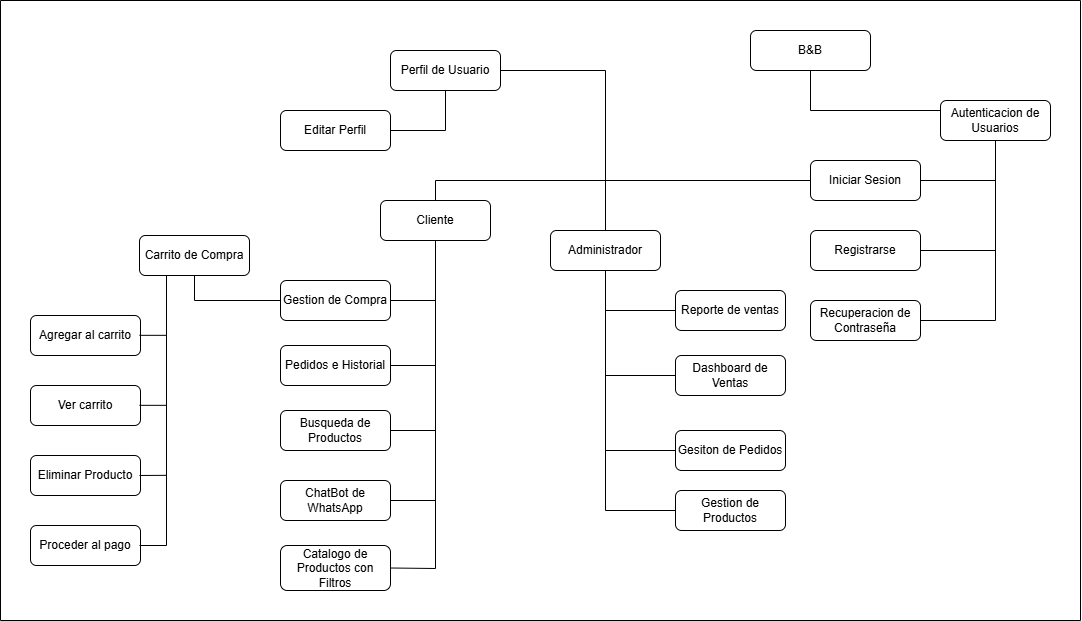

The diagram above was exported from draw.io. Its source (the exported page's mxGraphModel, read from the mxfile embedded in the PNG):
<mxGraphModel dx="2414" dy="826" grid="1" gridSize="10" guides="1" tooltips="1" connect="1" arrows="1" fold="1" page="1" pageScale="1" pageWidth="827" pageHeight="1169" math="0" shadow="0">
  <root>
    <mxCell id="0" />
    <mxCell id="1" parent="0" />
    <mxCell id="gKS0-VVGWIftxQdboPT3-3" value="B&amp;amp;B" style="rounded=1;whiteSpace=wrap;html=1;" parent="1" vertex="1">
      <mxGeometry x="400" y="50" width="120" height="40" as="geometry" />
    </mxCell>
    <mxCell id="jylkuSkSXE0r-kT09rNf-1" value="" style="group;flipH=1;" vertex="1" connectable="0" parent="1">
      <mxGeometry x="-320" y="255" width="219" height="330" as="geometry" />
    </mxCell>
    <mxCell id="gKS0-VVGWIftxQdboPT3-38" value="Carrito de Compra" style="rounded=1;whiteSpace=wrap;html=1;" parent="jylkuSkSXE0r-kT09rNf-1" vertex="1">
      <mxGeometry x="109" width="110" height="40" as="geometry" />
    </mxCell>
    <mxCell id="gKS0-VVGWIftxQdboPT3-39" value="Agregar al carrito" style="rounded=1;whiteSpace=wrap;html=1;" parent="jylkuSkSXE0r-kT09rNf-1" vertex="1">
      <mxGeometry y="80" width="110" height="40" as="geometry" />
    </mxCell>
    <mxCell id="gKS0-VVGWIftxQdboPT3-40" value="Ver carrito" style="rounded=1;whiteSpace=wrap;html=1;" parent="jylkuSkSXE0r-kT09rNf-1" vertex="1">
      <mxGeometry y="150" width="110" height="40" as="geometry" />
    </mxCell>
    <mxCell id="gKS0-VVGWIftxQdboPT3-41" value="Proceder al pago" style="rounded=1;whiteSpace=wrap;html=1;" parent="jylkuSkSXE0r-kT09rNf-1" vertex="1">
      <mxGeometry y="290" width="110" height="40" as="geometry" />
    </mxCell>
    <mxCell id="gKS0-VVGWIftxQdboPT3-42" value="Eliminar Producto" style="rounded=1;whiteSpace=wrap;html=1;" parent="jylkuSkSXE0r-kT09rNf-1" vertex="1">
      <mxGeometry y="220" width="110" height="40" as="geometry" />
    </mxCell>
    <mxCell id="gKS0-VVGWIftxQdboPT3-43" value="" style="endArrow=none;html=1;rounded=0;" parent="jylkuSkSXE0r-kT09rNf-1" edge="1">
      <mxGeometry width="50" height="50" relative="1" as="geometry">
        <mxPoint x="136" y="310" as="sourcePoint" />
        <mxPoint x="136" y="40" as="targetPoint" />
      </mxGeometry>
    </mxCell>
    <mxCell id="gKS0-VVGWIftxQdboPT3-44" value="" style="endArrow=none;html=1;rounded=0;" parent="jylkuSkSXE0r-kT09rNf-1" edge="1">
      <mxGeometry width="50" height="50" relative="1" as="geometry">
        <mxPoint x="136" y="310" as="sourcePoint" />
        <mxPoint x="109" y="310" as="targetPoint" />
      </mxGeometry>
    </mxCell>
    <mxCell id="gKS0-VVGWIftxQdboPT3-45" value="" style="endArrow=none;html=1;rounded=0;" parent="jylkuSkSXE0r-kT09rNf-1" edge="1">
      <mxGeometry width="50" height="50" relative="1" as="geometry">
        <mxPoint x="136" y="239.83000000000004" as="sourcePoint" />
        <mxPoint x="109" y="240" as="targetPoint" />
      </mxGeometry>
    </mxCell>
    <mxCell id="gKS0-VVGWIftxQdboPT3-46" value="" style="endArrow=none;html=1;rounded=0;" parent="jylkuSkSXE0r-kT09rNf-1" edge="1">
      <mxGeometry width="50" height="50" relative="1" as="geometry">
        <mxPoint x="136" y="169.83000000000004" as="sourcePoint" />
        <mxPoint x="109" y="169.83000000000004" as="targetPoint" />
      </mxGeometry>
    </mxCell>
    <mxCell id="gKS0-VVGWIftxQdboPT3-47" value="" style="endArrow=none;html=1;rounded=0;" parent="jylkuSkSXE0r-kT09rNf-1" edge="1">
      <mxGeometry width="50" height="50" relative="1" as="geometry">
        <mxPoint x="136" y="99.83000000000004" as="sourcePoint" />
        <mxPoint x="109" y="99.83000000000004" as="targetPoint" />
      </mxGeometry>
    </mxCell>
    <mxCell id="jylkuSkSXE0r-kT09rNf-5" value="" style="group;flipH=1;" vertex="1" connectable="0" parent="1">
      <mxGeometry x="460" y="120" width="240" height="400" as="geometry" />
    </mxCell>
    <mxCell id="gKS0-VVGWIftxQdboPT3-4" value="Autenticacion de Usuarios" style="rounded=1;whiteSpace=wrap;html=1;" parent="jylkuSkSXE0r-kT09rNf-5" vertex="1">
      <mxGeometry x="130" width="110" height="40" as="geometry" />
    </mxCell>
    <mxCell id="gKS0-VVGWIftxQdboPT3-14" value="Iniciar Sesion" style="rounded=1;whiteSpace=wrap;html=1;" parent="jylkuSkSXE0r-kT09rNf-5" vertex="1">
      <mxGeometry y="60" width="110" height="40" as="geometry" />
    </mxCell>
    <mxCell id="gKS0-VVGWIftxQdboPT3-15" value="Registrarse" style="rounded=1;whiteSpace=wrap;html=1;" parent="jylkuSkSXE0r-kT09rNf-5" vertex="1">
      <mxGeometry y="130" width="110" height="40" as="geometry" />
    </mxCell>
    <mxCell id="gKS0-VVGWIftxQdboPT3-20" value="Recuperacion de Contraseña" style="rounded=1;whiteSpace=wrap;html=1;" parent="jylkuSkSXE0r-kT09rNf-5" vertex="1">
      <mxGeometry y="200" width="110" height="40" as="geometry" />
    </mxCell>
    <mxCell id="gKS0-VVGWIftxQdboPT3-27" value="" style="endArrow=none;html=1;rounded=0;entryX=0.5;entryY=1;entryDx=0;entryDy=0;exitX=1;exitY=0.5;exitDx=0;exitDy=0;" parent="jylkuSkSXE0r-kT09rNf-5" target="gKS0-VVGWIftxQdboPT3-4" edge="1" source="gKS0-VVGWIftxQdboPT3-20">
      <mxGeometry width="50" height="50" relative="1" as="geometry">
        <mxPoint x="180" y="220" as="sourcePoint" />
        <mxPoint x="180" y="80" as="targetPoint" />
        <Array as="points">
          <mxPoint x="185" y="220" />
        </Array>
      </mxGeometry>
    </mxCell>
    <mxCell id="jylkuSkSXE0r-kT09rNf-24" value="" style="endArrow=none;html=1;rounded=0;entryX=0.5;entryY=1;entryDx=0;entryDy=0;exitX=1;exitY=0.5;exitDx=0;exitDy=0;" edge="1" parent="jylkuSkSXE0r-kT09rNf-5" source="gKS0-VVGWIftxQdboPT3-15" target="gKS0-VVGWIftxQdboPT3-4">
      <mxGeometry width="50" height="50" relative="1" as="geometry">
        <mxPoint x="-50" y="140" as="sourcePoint" />
        <mxPoint y="90" as="targetPoint" />
        <Array as="points">
          <mxPoint x="185" y="150" />
        </Array>
      </mxGeometry>
    </mxCell>
    <mxCell id="jylkuSkSXE0r-kT09rNf-25" value="" style="endArrow=none;html=1;rounded=0;entryX=0.5;entryY=1;entryDx=0;entryDy=0;exitX=1;exitY=0.5;exitDx=0;exitDy=0;" edge="1" parent="jylkuSkSXE0r-kT09rNf-5" source="gKS0-VVGWIftxQdboPT3-14" target="gKS0-VVGWIftxQdboPT3-4">
      <mxGeometry width="50" height="50" relative="1" as="geometry">
        <mxPoint x="-50" y="140" as="sourcePoint" />
        <mxPoint y="90" as="targetPoint" />
        <Array as="points">
          <mxPoint x="185" y="80" />
        </Array>
      </mxGeometry>
    </mxCell>
    <mxCell id="jylkuSkSXE0r-kT09rNf-6" value="" style="group;flipV=0;flipH=1;" vertex="1" connectable="0" parent="1">
      <mxGeometry x="-50" y="70" width="200" height="200" as="geometry" />
    </mxCell>
    <mxCell id="gKS0-VVGWIftxQdboPT3-32" value="Perfil de Usuario" style="rounded=1;whiteSpace=wrap;html=1;" parent="jylkuSkSXE0r-kT09rNf-6" vertex="1">
      <mxGeometry x="90" width="110" height="40" as="geometry" />
    </mxCell>
    <mxCell id="gKS0-VVGWIftxQdboPT3-34" value="Editar Perfil" style="rounded=1;whiteSpace=wrap;html=1;" parent="jylkuSkSXE0r-kT09rNf-6" vertex="1">
      <mxGeometry x="-20" y="60" width="110" height="40" as="geometry" />
    </mxCell>
    <mxCell id="jylkuSkSXE0r-kT09rNf-42" value="" style="endArrow=none;html=1;rounded=0;entryX=0.5;entryY=1;entryDx=0;entryDy=0;exitX=1;exitY=0.5;exitDx=0;exitDy=0;" edge="1" parent="jylkuSkSXE0r-kT09rNf-6" source="gKS0-VVGWIftxQdboPT3-34" target="gKS0-VVGWIftxQdboPT3-32">
      <mxGeometry width="50" height="50" relative="1" as="geometry">
        <mxPoint x="420" y="290" as="sourcePoint" />
        <mxPoint x="470" y="240" as="targetPoint" />
        <Array as="points">
          <mxPoint x="145" y="80" />
        </Array>
      </mxGeometry>
    </mxCell>
    <mxCell id="jylkuSkSXE0r-kT09rNf-23" value="" style="endArrow=none;html=1;rounded=0;entryX=0.5;entryY=1;entryDx=0;entryDy=0;exitX=0;exitY=0.25;exitDx=0;exitDy=0;" edge="1" parent="1" source="gKS0-VVGWIftxQdboPT3-4" target="gKS0-VVGWIftxQdboPT3-3">
      <mxGeometry width="50" height="50" relative="1" as="geometry">
        <mxPoint x="190" y="210" as="sourcePoint" />
        <mxPoint x="240" y="160" as="targetPoint" />
        <Array as="points">
          <mxPoint x="460" y="130" />
        </Array>
      </mxGeometry>
    </mxCell>
    <mxCell id="jylkuSkSXE0r-kT09rNf-13" value="" style="group;direction=west;" vertex="1" connectable="0" parent="1">
      <mxGeometry x="200" y="250" width="235" height="300" as="geometry" />
    </mxCell>
    <mxCell id="gKS0-VVGWIftxQdboPT3-7" value="Gestion de Productos" style="rounded=1;whiteSpace=wrap;html=1;" parent="jylkuSkSXE0r-kT09rNf-13" vertex="1">
      <mxGeometry x="125" y="260" width="110" height="40" as="geometry" />
    </mxCell>
    <mxCell id="gKS0-VVGWIftxQdboPT3-9" value="Dashboard de Ventas" style="rounded=1;whiteSpace=wrap;html=1;" parent="jylkuSkSXE0r-kT09rNf-13" vertex="1">
      <mxGeometry x="125" y="125" width="110" height="40" as="geometry" />
    </mxCell>
    <mxCell id="gKS0-VVGWIftxQdboPT3-17" value="Administrador" style="rounded=1;whiteSpace=wrap;html=1;" parent="jylkuSkSXE0r-kT09rNf-13" vertex="1">
      <mxGeometry width="110" height="40" as="geometry" />
    </mxCell>
    <mxCell id="jylkuSkSXE0r-kT09rNf-3" value="Gesiton de Pedidos" style="rounded=1;whiteSpace=wrap;html=1;" vertex="1" parent="jylkuSkSXE0r-kT09rNf-13">
      <mxGeometry x="125" y="200" width="110" height="40" as="geometry" />
    </mxCell>
    <mxCell id="jylkuSkSXE0r-kT09rNf-4" value="Reporte de ventas" style="rounded=1;whiteSpace=wrap;html=1;" vertex="1" parent="jylkuSkSXE0r-kT09rNf-13">
      <mxGeometry x="125" y="60" width="110" height="40" as="geometry" />
    </mxCell>
    <mxCell id="jylkuSkSXE0r-kT09rNf-9" value="" style="endArrow=none;html=1;rounded=0;entryX=0.5;entryY=1;entryDx=0;entryDy=0;exitX=0;exitY=0.5;exitDx=0;exitDy=0;" edge="1" parent="jylkuSkSXE0r-kT09rNf-13" source="gKS0-VVGWIftxQdboPT3-7" target="gKS0-VVGWIftxQdboPT3-17">
      <mxGeometry width="50" height="50" relative="1" as="geometry">
        <mxPoint x="-15" y="30" as="sourcePoint" />
        <mxPoint x="35" y="-20" as="targetPoint" />
        <Array as="points">
          <mxPoint x="55" y="280" />
        </Array>
      </mxGeometry>
    </mxCell>
    <mxCell id="jylkuSkSXE0r-kT09rNf-10" value="" style="endArrow=none;html=1;rounded=0;entryX=0.5;entryY=1;entryDx=0;entryDy=0;exitX=0;exitY=0.5;exitDx=0;exitDy=0;" edge="1" parent="jylkuSkSXE0r-kT09rNf-13" source="jylkuSkSXE0r-kT09rNf-3" target="gKS0-VVGWIftxQdboPT3-17">
      <mxGeometry width="50" height="50" relative="1" as="geometry">
        <mxPoint x="-15" y="30" as="sourcePoint" />
        <mxPoint x="35" y="-20" as="targetPoint" />
        <Array as="points">
          <mxPoint x="55" y="220" />
        </Array>
      </mxGeometry>
    </mxCell>
    <mxCell id="jylkuSkSXE0r-kT09rNf-11" value="" style="endArrow=none;html=1;rounded=0;entryX=0.5;entryY=1;entryDx=0;entryDy=0;exitX=0;exitY=0.5;exitDx=0;exitDy=0;" edge="1" parent="jylkuSkSXE0r-kT09rNf-13" source="gKS0-VVGWIftxQdboPT3-9" target="gKS0-VVGWIftxQdboPT3-17">
      <mxGeometry width="50" height="50" relative="1" as="geometry">
        <mxPoint x="-15" y="30" as="sourcePoint" />
        <mxPoint x="35" y="-20" as="targetPoint" />
        <Array as="points">
          <mxPoint x="55" y="145" />
        </Array>
      </mxGeometry>
    </mxCell>
    <mxCell id="jylkuSkSXE0r-kT09rNf-12" value="" style="endArrow=none;html=1;rounded=0;entryX=0.5;entryY=1;entryDx=0;entryDy=0;exitX=0;exitY=0.5;exitDx=0;exitDy=0;" edge="1" parent="jylkuSkSXE0r-kT09rNf-13" source="jylkuSkSXE0r-kT09rNf-4" target="gKS0-VVGWIftxQdboPT3-17">
      <mxGeometry width="50" height="50" relative="1" as="geometry">
        <mxPoint x="-15" y="30" as="sourcePoint" />
        <mxPoint x="35" y="-20" as="targetPoint" />
        <Array as="points">
          <mxPoint x="55" y="80" />
        </Array>
      </mxGeometry>
    </mxCell>
    <mxCell id="jylkuSkSXE0r-kT09rNf-26" value="" style="group;flipV=0;flipH=1;" vertex="1" connectable="0" parent="1">
      <mxGeometry x="-80" y="220" width="220" height="390" as="geometry" />
    </mxCell>
    <mxCell id="gKS0-VVGWIftxQdboPT3-10" value="ChatBot de WhatsApp" style="rounded=1;whiteSpace=wrap;html=1;" parent="jylkuSkSXE0r-kT09rNf-26" vertex="1">
      <mxGeometry x="10" y="280" width="110" height="40" as="geometry" />
    </mxCell>
    <mxCell id="gKS0-VVGWIftxQdboPT3-12" value="Busqueda de Productos" style="rounded=1;whiteSpace=wrap;html=1;" parent="jylkuSkSXE0r-kT09rNf-26" vertex="1">
      <mxGeometry x="10" y="210" width="110" height="40" as="geometry" />
    </mxCell>
    <mxCell id="gKS0-VVGWIftxQdboPT3-13" value="Catalogo de Productos con Filtros" style="rounded=1;whiteSpace=wrap;html=1;" parent="jylkuSkSXE0r-kT09rNf-26" vertex="1">
      <mxGeometry x="10" y="345" width="110" height="45" as="geometry" />
    </mxCell>
    <mxCell id="gKS0-VVGWIftxQdboPT3-16" value="Cliente" style="rounded=1;whiteSpace=wrap;html=1;" parent="jylkuSkSXE0r-kT09rNf-26" vertex="1">
      <mxGeometry x="110" width="110" height="40" as="geometry" />
    </mxCell>
    <mxCell id="jylkuSkSXE0r-kT09rNf-2" value="Pedidos e Historial" style="rounded=1;whiteSpace=wrap;html=1;" vertex="1" parent="jylkuSkSXE0r-kT09rNf-26">
      <mxGeometry x="10" y="145" width="110" height="40" as="geometry" />
    </mxCell>
    <mxCell id="jylkuSkSXE0r-kT09rNf-15" value="Gestion de Compra" style="rounded=1;whiteSpace=wrap;html=1;" vertex="1" parent="jylkuSkSXE0r-kT09rNf-26">
      <mxGeometry x="10" y="80" width="110" height="40" as="geometry" />
    </mxCell>
    <mxCell id="jylkuSkSXE0r-kT09rNf-17" value="" style="endArrow=none;html=1;rounded=0;entryX=0.5;entryY=1;entryDx=0;entryDy=0;exitX=1;exitY=0.5;exitDx=0;exitDy=0;" edge="1" parent="jylkuSkSXE0r-kT09rNf-26" source="gKS0-VVGWIftxQdboPT3-13" target="gKS0-VVGWIftxQdboPT3-16">
      <mxGeometry width="50" height="50" relative="1" as="geometry">
        <mxPoint x="-70" y="150" as="sourcePoint" />
        <mxPoint x="-120" y="100" as="targetPoint" />
        <Array as="points">
          <mxPoint x="165" y="368" />
        </Array>
      </mxGeometry>
    </mxCell>
    <mxCell id="jylkuSkSXE0r-kT09rNf-18" value="" style="endArrow=none;html=1;rounded=0;entryX=0.5;entryY=1;entryDx=0;entryDy=0;exitX=1;exitY=0.5;exitDx=0;exitDy=0;" edge="1" parent="jylkuSkSXE0r-kT09rNf-26" source="gKS0-VVGWIftxQdboPT3-10" target="gKS0-VVGWIftxQdboPT3-16">
      <mxGeometry width="50" height="50" relative="1" as="geometry">
        <mxPoint x="130" y="300" as="sourcePoint" />
        <mxPoint x="-120" y="100" as="targetPoint" />
        <Array as="points">
          <mxPoint x="165" y="300" />
        </Array>
      </mxGeometry>
    </mxCell>
    <mxCell id="jylkuSkSXE0r-kT09rNf-19" value="" style="endArrow=none;html=1;rounded=0;entryX=0.5;entryY=1;entryDx=0;entryDy=0;exitX=1;exitY=0.5;exitDx=0;exitDy=0;" edge="1" parent="jylkuSkSXE0r-kT09rNf-26" source="gKS0-VVGWIftxQdboPT3-12" target="gKS0-VVGWIftxQdboPT3-16">
      <mxGeometry width="50" height="50" relative="1" as="geometry">
        <mxPoint x="120" y="230" as="sourcePoint" />
        <mxPoint x="-120" y="100" as="targetPoint" />
        <Array as="points">
          <mxPoint x="165" y="230" />
        </Array>
      </mxGeometry>
    </mxCell>
    <mxCell id="jylkuSkSXE0r-kT09rNf-20" value="" style="endArrow=none;html=1;rounded=0;entryX=0.5;entryY=1;entryDx=0;entryDy=0;exitX=1;exitY=0.5;exitDx=0;exitDy=0;" edge="1" parent="jylkuSkSXE0r-kT09rNf-26" source="jylkuSkSXE0r-kT09rNf-2" target="gKS0-VVGWIftxQdboPT3-16">
      <mxGeometry width="50" height="50" relative="1" as="geometry">
        <mxPoint x="150" y="160" as="sourcePoint" />
        <mxPoint x="-120" y="100" as="targetPoint" />
        <Array as="points">
          <mxPoint x="165" y="165" />
        </Array>
      </mxGeometry>
    </mxCell>
    <mxCell id="jylkuSkSXE0r-kT09rNf-21" value="" style="endArrow=none;html=1;rounded=0;entryX=0.5;entryY=1;entryDx=0;entryDy=0;" edge="1" parent="jylkuSkSXE0r-kT09rNf-26" target="gKS0-VVGWIftxQdboPT3-16">
      <mxGeometry width="50" height="50" relative="1" as="geometry">
        <mxPoint x="120" y="100" as="sourcePoint" />
        <mxPoint x="-120" y="100" as="targetPoint" />
        <Array as="points">
          <mxPoint x="165" y="100" />
        </Array>
      </mxGeometry>
    </mxCell>
    <mxCell id="jylkuSkSXE0r-kT09rNf-36" value="" style="endArrow=none;html=1;rounded=0;entryX=0;entryY=0.5;entryDx=0;entryDy=0;exitX=0.5;exitY=0;exitDx=0;exitDy=0;" edge="1" parent="1" source="gKS0-VVGWIftxQdboPT3-17" target="gKS0-VVGWIftxQdboPT3-14">
      <mxGeometry width="50" height="50" relative="1" as="geometry">
        <mxPoint x="310" y="340" as="sourcePoint" />
        <mxPoint x="360" y="290" as="targetPoint" />
        <Array as="points">
          <mxPoint x="255" y="200" />
        </Array>
      </mxGeometry>
    </mxCell>
    <mxCell id="jylkuSkSXE0r-kT09rNf-37" value="" style="endArrow=none;html=1;rounded=0;entryX=0.5;entryY=0;entryDx=0;entryDy=0;exitX=0;exitY=0.5;exitDx=0;exitDy=0;" edge="1" parent="1" source="gKS0-VVGWIftxQdboPT3-14" target="gKS0-VVGWIftxQdboPT3-16">
      <mxGeometry width="50" height="50" relative="1" as="geometry">
        <mxPoint x="265" y="290" as="sourcePoint" />
        <mxPoint x="470" y="210" as="targetPoint" />
        <Array as="points">
          <mxPoint x="85" y="200" />
        </Array>
      </mxGeometry>
    </mxCell>
    <mxCell id="jylkuSkSXE0r-kT09rNf-38" value="" style="endArrow=none;html=1;rounded=0;exitX=0;exitY=0.5;exitDx=0;exitDy=0;entryX=0.5;entryY=1;entryDx=0;entryDy=0;" edge="1" parent="1" source="jylkuSkSXE0r-kT09rNf-15" target="gKS0-VVGWIftxQdboPT3-38">
      <mxGeometry width="50" height="50" relative="1" as="geometry">
        <mxPoint x="310" y="450" as="sourcePoint" />
        <mxPoint x="-176" y="270" as="targetPoint" />
        <Array as="points">
          <mxPoint x="-156" y="320" />
        </Array>
      </mxGeometry>
    </mxCell>
    <mxCell id="jylkuSkSXE0r-kT09rNf-39" value="" style="endArrow=none;html=1;rounded=0;exitX=0.5;exitY=0;exitDx=0;exitDy=0;entryX=1;entryY=0.5;entryDx=0;entryDy=0;" edge="1" parent="1" source="gKS0-VVGWIftxQdboPT3-17" target="gKS0-VVGWIftxQdboPT3-32">
      <mxGeometry width="50" height="50" relative="1" as="geometry">
        <mxPoint x="310" y="230" as="sourcePoint" />
        <mxPoint x="360" y="180" as="targetPoint" />
        <Array as="points">
          <mxPoint x="255" y="90" />
        </Array>
      </mxGeometry>
    </mxCell>
    <mxCell id="jylkuSkSXE0r-kT09rNf-43" value="" style="swimlane;startSize=0;" vertex="1" parent="1">
      <mxGeometry x="-350" y="20" width="1080" height="620" as="geometry" />
    </mxCell>
  </root>
</mxGraphModel>